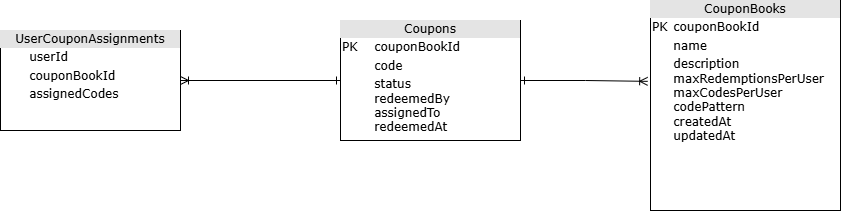

The diagram above was exported from draw.io. Its source (the exported page's mxGraphModel, read from the mxfile embedded in the PNG):
<mxGraphModel dx="1418" dy="580" grid="1" gridSize="10" guides="1" tooltips="1" connect="1" arrows="1" fold="1" page="1" pageScale="1" pageWidth="1100" pageHeight="850" background="none" math="0" shadow="0">
  <root>
    <mxCell id="0" />
    <mxCell id="1" parent="0" />
    <mxCell id="2ed32ef02a7f4228-1" value="&lt;div style=&quot;text-align: center; box-sizing: border-box; width: 100%; background: rgb(228, 228, 228); padding: 2px;&quot;&gt;CouponBooks&lt;/div&gt;&lt;table style=&quot;width: 100%; font-size: 1em;&quot; cellpadding=&quot;2&quot; cellspacing=&quot;0&quot;&gt;&lt;tbody&gt;&lt;tr&gt;&lt;td&gt;PK&lt;/td&gt;&lt;td&gt;couponBookId&lt;/td&gt;&lt;/tr&gt;&lt;tr&gt;&lt;td&gt;&lt;br&gt;&lt;/td&gt;&lt;td&gt;name&lt;/td&gt;&lt;/tr&gt;&lt;tr&gt;&lt;td&gt;&lt;/td&gt;&lt;td&gt;description&lt;br&gt;maxRedemptionsPerUser&lt;br&gt;maxCodesPerUser&lt;br&gt;codePattern&lt;br&gt;createdAt&lt;br&gt;updatedAt&lt;br&gt;&lt;/td&gt;&lt;/tr&gt;&lt;/tbody&gt;&lt;/table&gt;" style="verticalAlign=top;align=left;overflow=fill;html=1;rounded=0;shadow=0;comic=0;labelBackgroundColor=none;strokeWidth=1;fontFamily=Verdana;fontSize=12" parent="1" vertex="1">
      <mxGeometry x="720" y="100" width="190" height="210" as="geometry" />
    </mxCell>
    <mxCell id="ocg-rktrrU2uEAu9pvJa-2" style="edgeStyle=orthogonalEdgeStyle;rounded=0;orthogonalLoop=1;jettySize=auto;html=1;entryX=1;entryY=0.5;entryDx=0;entryDy=0;endArrow=ERoneToMany;endFill=0;startArrow=ERone;startFill=0;exitX=0;exitY=0.5;exitDx=0;exitDy=0;" edge="1" parent="1" source="2ed32ef02a7f4228-5" target="2ed32ef02a7f4228-4">
      <mxGeometry relative="1" as="geometry">
        <mxPoint x="340" y="250" as="sourcePoint" />
      </mxGeometry>
    </mxCell>
    <mxCell id="2ed32ef02a7f4228-4" value="&lt;div style=&quot;text-align: center; box-sizing: border-box; width: 100%; background: rgb(228, 228, 228); padding: 2px;&quot;&gt;UserCouponAssignments&lt;/div&gt;&lt;table style=&quot;width: 100% ; font-size: 1em&quot; cellpadding=&quot;2&quot; cellspacing=&quot;0&quot;&gt;&lt;tbody&gt;&lt;tr&gt;&lt;td&gt;&amp;nbsp; &amp;nbsp;&lt;/td&gt;&lt;td&gt;userId&lt;/td&gt;&lt;/tr&gt;&lt;tr&gt;&lt;td&gt;&lt;br&gt;&lt;/td&gt;&lt;td&gt;couponBookId&lt;/td&gt;&lt;/tr&gt;&lt;tr&gt;&lt;td&gt;&lt;/td&gt;&lt;td&gt;assignedCodes&lt;/td&gt;&lt;/tr&gt;&lt;/tbody&gt;&lt;/table&gt;" style="verticalAlign=top;align=left;overflow=fill;html=1;rounded=0;shadow=0;comic=0;labelBackgroundColor=none;strokeWidth=1;fontFamily=Verdana;fontSize=12" parent="1" vertex="1">
      <mxGeometry x="70" y="130" width="180" height="100" as="geometry" />
    </mxCell>
    <mxCell id="2ed32ef02a7f4228-5" value="&lt;div style=&quot;text-align: center; box-sizing: border-box; width: 100%; background: rgb(228, 228, 228); padding: 2px;&quot;&gt;Coupons&lt;/div&gt;&lt;table style=&quot;width:100%;font-size:1em;&quot; cellpadding=&quot;2&quot; cellspacing=&quot;0&quot;&gt;&lt;tbody&gt;&lt;tr&gt;&lt;td&gt;PK&lt;/td&gt;&lt;td&gt;couponBookId&lt;/td&gt;&lt;/tr&gt;&lt;tr&gt;&lt;td&gt;&lt;br&gt;&lt;/td&gt;&lt;td&gt;code&lt;/td&gt;&lt;/tr&gt;&lt;tr&gt;&lt;td&gt;&lt;/td&gt;&lt;td&gt;status&lt;br&gt;redeemedBy&lt;br&gt;assignedTo&lt;br&gt;redeemedAt&lt;/td&gt;&lt;/tr&gt;&lt;/tbody&gt;&lt;/table&gt;" style="verticalAlign=top;align=left;overflow=fill;html=1;rounded=0;shadow=0;comic=0;labelBackgroundColor=none;strokeWidth=1;fontFamily=Verdana;fontSize=12" parent="1" vertex="1">
      <mxGeometry x="410" y="120" width="180" height="120" as="geometry" />
    </mxCell>
    <mxCell id="ocg-rktrrU2uEAu9pvJa-5" style="edgeStyle=orthogonalEdgeStyle;rounded=0;orthogonalLoop=1;jettySize=auto;html=1;entryX=-0.015;entryY=0.385;entryDx=0;entryDy=0;endArrow=ERoneToMany;endFill=0;startArrow=ERone;startFill=0;exitX=1;exitY=0.5;exitDx=0;exitDy=0;entryPerimeter=0;" edge="1" parent="1" source="2ed32ef02a7f4228-5" target="2ed32ef02a7f4228-1">
      <mxGeometry relative="1" as="geometry">
        <mxPoint x="720" y="310" as="sourcePoint" />
        <mxPoint x="560" y="310" as="targetPoint" />
      </mxGeometry>
    </mxCell>
  </root>
</mxGraphModel>